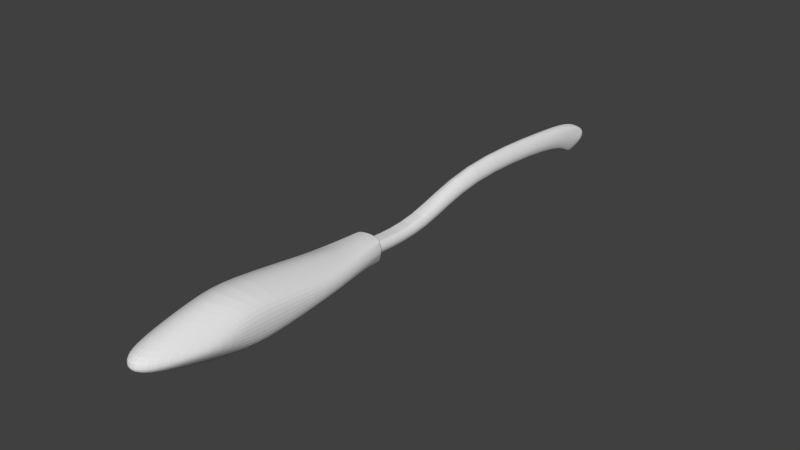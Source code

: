 # Source: balai.blend  (saved by Blender 2.69.0; exported with 4.5.12 LTS)
import bpy
from mathutils import Matrix  # noqa: F401  (used for matrix-valued properties, if any)

bpy.ops.wm.read_factory_settings(use_empty=True)
scene = bpy.context.scene
scene.name = 'Scene'

# ---- collections
col_collection_1 = bpy.data.collections.new('Collection 1'); scene.collection.children.link(col_collection_1)

# ---- world
world_world = bpy.data.worlds.new('World'); scene.world = world_world
world_world.color = (0.05088, 0.05088, 0.05088)
world_world.use_sun_shadow = False
world_world.sun_shadow_jitter_overblur = 0.0
world_world.cycles.sampling_method = 'MANUAL'
world_world.cycles.sample_map_resolution = 256

# ---- meshes
me_cube_001 = bpy.data.meshes.new('Cube.001')
me_cube_001.from_pydata([(0.1133, 4.764, -0.06241), (0.4297, -4.005, 0.1165), (0.4297, -3.015, -0.1553), (0.4297, -3.015, 0.4021), (0.1133, 4.859, 0.1522), (0.4297, -3.974, 0.2568), (0.4297, -1.969, -0.047), (0.4297, -1.969, 0.2276), (0.2242, -0.695, -0.02582), (0.2242, -0.695, 0.2064), (0.1133, -0.6593, -0.05317), (0.1133, -0.6581, 0.1409), (0.1133, 0.4909, -0.1228), (0.1133, 0.3798, 0.06003), (0.1133, 1.524, 0.3114), (0.1133, 1.524, 0.5287), (0.1133, 3.899, 0.1317), (0.1133, 3.898, 0.3659), (0.1133, 4.419, -0.08583), (0.1133, 4.418, 0.3049), (0.09308, 4.562, -0.1231), (0.1133, 4.691, 0.2483), (0.4297, -3.396, 0.3849), (0.4297, -3.396, -0.09007), (0.2059, -3.145, 0.5636), (0.2059, -3.074, -0.2752), (0.05663, 4.895, 0.1579), (0.2059, -4.8, 0.11), (0.05663, 4.764, -0.09703), (0.2059, -4.749, 0.3328), (0.2059, -1.484, -0.1498), (0.2059, -1.484, 0.2864), (0.2059, -0.6672, -0.1161), (0.2059, -0.6671, 0.2528), (0.05663, -0.6593, -0.08605), (0.05663, -0.6581, 0.1445), (0.05663, 0.4909, -0.1581), (0.05663, 0.3798, 0.05913), (0.05663, 1.524, 0.3336), (0.05663, 1.524, 0.5917), (0.05663, 3.899, 0.1336), (0.05663, 3.898, 0.4118), (0.05663, 4.419, -0.1248), (0.05663, 4.418, 0.3394), (0.05663, 4.562, -0.2019), (0.05663, 4.691, 0.2721), (0.2059, -3.75, 0.5363), (0.2059, -3.675, -0.2182), (0.327, -1.332, -0.03641), (0.327, -1.332, 0.217), (0.2059, -1.285, -0.1329), (0.2059, -1.284, 0.2696), (0.4737, -3.015, 0.1234), (0.1573, 4.83, 0.04488), (0.4737, -3.99, 0.1866), (0.4737, -1.969, 0.09028), (0.2682, -0.695, 0.0903), (0.1573, -0.6587, 0.04384), (0.1573, 0.4354, -0.03139), (0.1573, 1.524, 0.4201), (0.1573, 3.899, 0.2488), (0.1573, 4.418, 0.1095), (0.1573, 4.627, 0.04881), (0.4737, -3.396, 0.1474), (0.1007, 4.914, 0.07829), (0.25, -4.775, 0.2214), (0.371, -1.332, 0.09029), (0.2275, -0.7154, -0.02616), (0.2275, -0.7154, 0.2067), (0.2059, -0.687, -0.1166), (0.2059, -0.6869, 0.2533), (0.2715, -0.7154, 0.0903), (0.1133, -0.6339, -0.05471), (0.1133, -0.6351, 0.1391), (0.05663, -0.6339, -0.08764), (0.05663, -0.6351, 0.1426), (0.1573, -0.6345, 0.04218), (0.1384, -0.6666, 0.06015), (0.0, -3.188, 0.6165), (0.0, -3.156, -0.3334), (-0.1133, 4.764, -0.06241), (-0.4297, -4.005, 0.1165), (-0.4297, -3.015, -0.1553), (-0.4297, -3.015, 0.4021), (-0.1133, 4.859, 0.1522), (-0.4297, -3.974, 0.2568), (0.0, 4.895, 0.1609), (0.0, 4.764, -0.1101), (0.0, -4.888, 0.3576), (0.0, -4.944, 0.1079), (0.0, -1.463, 0.3481), (-0.4297, -1.969, -0.047), (0.0, -1.325, -0.1901), (-0.4297, -1.969, 0.2276), (0.0, -0.6665, 0.2893), (-0.2242, -0.695, -0.02582), (0.0, -0.6666, -0.194), (-0.2242, -0.695, 0.2064), (0.0, -0.6581, 0.1466), (-0.1133, -0.6593, -0.05317), (0.0, -0.6593, -0.09842), (-0.1133, -0.6581, 0.1409), (0.0, 0.3798, 0.05947), (-0.1133, 0.4909, -0.1228), (0.0, 0.4909, -0.1715), (-0.1133, 0.3798, 0.06003), (0.0, 1.524, 0.6175), (-0.1133, 1.524, 0.3114), (0.0, 1.524, 0.3431), (-0.1133, 1.524, 0.5287), (0.0, 3.898, 0.4308), (-0.1133, 3.899, 0.1317), (0.0, 3.899, 0.135), (-0.1133, 3.898, 0.3659), (0.0, 4.418, 0.3538), (-0.1133, 4.419, -0.08583), (0.0, 4.419, -0.1397), (-0.1133, 4.418, 0.3049), (0.0, 4.691, 0.2823), (-0.09308, 4.562, -0.1231), (0.0, 4.562, -0.2215), (-0.1133, 4.691, 0.2483), (-0.4297, -3.396, 0.3849), (-0.4297, -3.396, -0.09007), (0.0, -3.866, -0.2601), (0.0, -3.866, 0.5858), (-0.2059, -3.145, 0.5636), (-0.2059, -3.074, -0.2752), (-0.05663, 4.895, 0.1579), (-0.2059, -4.8, 0.11), (-0.05663, 4.764, -0.09703), (-0.2059, -4.749, 0.3328), (-0.2059, -1.484, -0.1498), (-0.2059, -1.484, 0.2864), (-0.2059, -0.6672, -0.1161), (-0.2059, -0.6671, 0.2528), (-0.05663, -0.6593, -0.08605), (-0.05663, -0.6581, 0.1445), (-0.05663, 0.4909, -0.1581), (-0.05663, 0.3798, 0.05913), (-0.05663, 1.524, 0.3336), (-0.05663, 1.524, 0.5917), (-0.05663, 3.899, 0.1336), (-0.05663, 3.898, 0.4118), (-0.05663, 4.419, -0.1248), (-0.05663, 4.418, 0.3394), (-0.05663, 4.562, -0.2019), (-0.05663, 4.691, 0.2721), (-0.2059, -3.75, 0.5363), (-0.2059, -3.675, -0.2182), (0.0, -1.205, 0.3081), (-0.327, -1.332, -0.03641), (0.0, -1.205, -0.1868), (-0.327, -1.332, 0.217), (-0.2059, -1.285, -0.1329), (-0.2059, -1.284, 0.2696), (-0.4737, -3.015, 0.1234), (-0.1573, 4.83, 0.04488), (-0.4737, -3.99, 0.1866), (0.0, 4.945, 0.02542), (0.0, -4.916, 0.2328), (-0.4737, -1.969, 0.09028), (-0.2682, -0.695, 0.0903), (-0.1573, -0.6587, 0.04384), (-0.1573, 0.4354, -0.03139), (-0.1573, 1.524, 0.4201), (-0.1573, 3.899, 0.2488), (-0.1573, 4.418, 0.1095), (-0.1573, 4.627, 0.04881), (-0.4737, -3.396, 0.1474), (-0.1007, 4.914, 0.07829), (-0.25, -4.775, 0.2214), (-0.371, -1.332, 0.09029), (0.0, -0.6838, 0.2899), (-0.2275, -0.7154, -0.02616), (0.0, -0.6839, -0.1941), (-0.2275, -0.7154, 0.2067), (-0.2059, -0.687, -0.1166), (-0.2059, -0.6869, 0.2533), (-0.2715, -0.7154, 0.0903), (0.0, -0.6351, 0.1447), (-0.1133, -0.6339, -0.05471), (0.0, -0.6339, -0.1), (-0.1133, -0.6351, 0.1391), (-0.05663, -0.6339, -0.08764), (-0.05663, -0.6351, 0.1426), (-0.1573, -0.6345, 0.04218), (-0.1384, -0.6666, 0.06015)], [(11, 77), (101, 187)], [(66, 55, 6, 48), (64, 53, 0, 28), (63, 54, 1, 23), (25, 30, 6, 2), (44, 28, 0, 20), (46, 24, 78, 125), (47, 25, 2, 23), (65, 160, 89, 27), (55, 52, 2, 6), (45, 26, 86, 118), (24, 31, 90, 78), (57, 56, 8, 10), (69, 32, 8, 67), (70, 33, 94, 173), (32, 34, 10, 8), (33, 35, 98, 94), (76, 57, 10, 72), (74, 36, 12, 72), (75, 37, 102, 180), (59, 58, 12, 14), (36, 38, 14, 12), (37, 39, 106, 102), (60, 59, 14, 16), (38, 40, 16, 14), (39, 41, 110, 106), (61, 60, 16, 18), (40, 42, 18, 16), (41, 43, 114, 110), (62, 61, 18, 20), (42, 44, 20, 18), (43, 45, 118, 114), (53, 62, 20, 0), (52, 63, 23, 2), (29, 46, 125, 88), (27, 47, 23, 1), (159, 64, 28, 87), (79, 92, 30, 25), (120, 87, 28, 44), (22, 3, 24, 46), (124, 79, 25, 47), (54, 65, 27, 1), (21, 4, 26, 45), (3, 7, 31, 24), (175, 96, 32, 69), (68, 9, 33, 70), (96, 100, 34, 32), (9, 11, 35, 33), (182, 104, 36, 74), (73, 13, 37, 75), (104, 108, 38, 36), (13, 15, 39, 37), (108, 112, 40, 38), (15, 17, 41, 39), (112, 116, 42, 40), (17, 19, 43, 41), (116, 120, 44, 42), (19, 21, 45, 43), (5, 22, 46, 29), (89, 124, 47, 27), (71, 66, 48, 67), (30, 50, 48, 6), (31, 51, 150, 90), (92, 152, 50, 30), (7, 49, 51, 31), (49, 7, 55, 66), (26, 4, 53, 64), (22, 5, 54, 63), (29, 88, 160, 65), (7, 3, 52, 55), (11, 9, 56, 57), (73, 11, 57, 76), (15, 13, 58, 59), (17, 15, 59, 60), (19, 17, 60, 61), (21, 19, 61, 62), (4, 21, 62, 53), (3, 22, 63, 52), (86, 26, 64, 159), (5, 29, 65, 54), (68, 49, 66, 71), (50, 69, 67, 48), (51, 70, 173, 150), (152, 175, 69, 50), (49, 68, 70, 51), (56, 71, 67, 8), (9, 68, 71, 56), (58, 76, 72, 12), (34, 74, 72, 10), (35, 75, 180, 98), (100, 182, 74, 34), (11, 73, 75, 35), (13, 73, 76, 58), (172, 151, 91, 161), (170, 130, 80, 157), (169, 123, 81, 158), (127, 82, 91, 132), (146, 119, 80, 130), (148, 125, 78, 126), (149, 123, 82, 127), (171, 129, 89, 160), (161, 91, 82, 156), (147, 118, 86, 128), (126, 78, 90, 133), (163, 99, 95, 162), (177, 174, 95, 134), (178, 173, 94, 135), (134, 95, 99, 136), (135, 94, 98, 137), (186, 181, 99, 163), (184, 181, 103, 138), (185, 180, 102, 139), (165, 107, 103, 164), (138, 103, 107, 140), (139, 102, 106, 141), (166, 111, 107, 165), (140, 107, 111, 142), (141, 106, 110, 143), (167, 115, 111, 166), (142, 111, 115, 144), (143, 110, 114, 145), (168, 119, 115, 167), (144, 115, 119, 146), (145, 114, 118, 147), (157, 80, 119, 168), (156, 82, 123, 169), (131, 88, 125, 148), (129, 81, 123, 149), (159, 87, 130, 170), (79, 127, 132, 92), (120, 146, 130, 87), (122, 148, 126, 83), (124, 149, 127, 79), (158, 81, 129, 171), (121, 147, 128, 84), (83, 126, 133, 93), (175, 177, 134, 96), (176, 178, 135, 97), (96, 134, 136, 100), (97, 135, 137, 101), (182, 184, 138, 104), (183, 185, 139, 105), (104, 138, 140, 108), (105, 139, 141, 109), (108, 140, 142, 112), (109, 141, 143, 113), (112, 142, 144, 116), (113, 143, 145, 117), (116, 144, 146, 120), (117, 145, 147, 121), (85, 131, 148, 122), (89, 129, 149, 124), (179, 174, 151, 172), (132, 91, 151, 154), (133, 90, 150, 155), (92, 132, 154, 152), (93, 133, 155, 153), (153, 172, 161, 93), (128, 170, 157, 84), (122, 169, 158, 85), (131, 171, 160, 88), (93, 161, 156, 83), (101, 163, 162, 97), (183, 186, 163, 101), (109, 165, 164, 105), (113, 166, 165, 109), (117, 167, 166, 113), (121, 168, 167, 117), (84, 157, 168, 121), (83, 156, 169, 122), (86, 159, 170, 128), (85, 158, 171, 131), (176, 179, 172, 153), (154, 151, 174, 177), (155, 150, 173, 178), (152, 154, 177, 175), (153, 155, 178, 176), (162, 95, 174, 179), (97, 162, 179, 176), (164, 103, 181, 186), (136, 99, 181, 184), (137, 98, 180, 185), (100, 136, 184, 182), (101, 137, 185, 183), (105, 164, 186, 183)])
_uv = me_cube_001.uv_layers.new(name='UVMap')
_uv.uv.foreach_set('vector', [0.624, 0.1269, 0.5102, 0.1276, 0.5107, 0.1033, 0.625, 0.1023, 0.9833, 0.623, 0.972, 0.6174, 0.9697, 0.6018, 0.9752, 0.594, 0.2701, 0.1353, 0.1738, 0.1404, 0.1707, 0.1274, 0.2707, 0.09395, 0.3242, 0.03964, 0.6007, 0.06897, 0.5107, 0.1033, 0.3351, 0.08445, 0.9504, 0.5722, 0.9752, 0.594, 0.9697, 0.6018, 0.9464, 0.5838, 0.2044, 0.2194, 0.3117, 0.2293, 0.3038, 0.2686, 0.1763, 0.2525, 0.2182, 0.05335, 0.3242, 0.03964, 0.3351, 0.08445, 0.2707, 0.09395, 0.0542, 0.1409, 0.0001625, 0.1442, 0.0001625, 0.1132, 0.04814, 0.1236, 0.5102, 0.1276, 0.3345, 0.1322, 0.3351, 0.08445, 0.5107, 0.1033, 0.954, 0.6501, 0.9822, 0.635, 0.9891, 0.6411, 0.9562, 0.6588, 0.3117, 0.2293, 0.602, 0.1809, 0.6118, 0.2195, 0.3038, 0.2686, 0.7562, 0.1176, 0.7356, 0.126, 0.7389, 0.106, 0.7604, 0.09509, 0.7401, 0.09016, 0.7431, 0.09094, 0.7389, 0.106, 0.7352, 0.1059, 0.7396, 0.1541, 0.7424, 0.1532, 0.7622, 0.1819, 0.759, 0.184, 0.7431, 0.09094, 0.7673, 0.08338, 0.7604, 0.09509, 0.7389, 0.106, 0.7424, 0.1532, 0.7743, 0.1455, 0.7847, 0.1548, 0.7622, 0.1819, 0.005233, 0.5812, 0.0009558, 0.5813, 0.001685, 0.5622, 0.006289, 0.5622, 0.006553, 0.5502, 0.2083, 0.548, 0.2084, 0.5599, 0.006289, 0.5622, 0.004375, 0.6099, 0.1894, 0.6067, 0.1884, 0.617, 0.004508, 0.6201, 0.4076, 0.62, 0.1998, 0.5776, 0.2084, 0.5599, 0.4063, 0.5991, 0.2083, 0.548, 0.4081, 0.5882, 0.4063, 0.5991, 0.2084, 0.5599, 0.1894, 0.6067, 0.4092, 0.6547, 0.4088, 0.6656, 0.1884, 0.617, 0.8268, 0.6194, 0.4076, 0.62, 0.4063, 0.5991, 0.8297, 0.5983, 0.4081, 0.5882, 0.8289, 0.5888, 0.8297, 0.5983, 0.4063, 0.5991, 0.4092, 0.6547, 0.8231, 0.6538, 0.8226, 0.6642, 0.4088, 0.6656, 0.9163, 0.6143, 0.8268, 0.6194, 0.8297, 0.5983, 0.9236, 0.5844, 0.8289, 0.5888, 0.9255, 0.5734, 0.9236, 0.5844, 0.8297, 0.5983, 0.8231, 0.6538, 0.9108, 0.6561, 0.9109, 0.6656, 0.8226, 0.6642, 0.948, 0.6118, 0.9163, 0.6143, 0.9236, 0.5844, 0.9464, 0.5838, 0.9255, 0.5734, 0.9504, 0.5722, 0.9464, 0.5838, 0.9236, 0.5844, 0.9108, 0.6561, 0.954, 0.6501, 0.9562, 0.6588, 0.9109, 0.6656, 0.972, 0.6174, 0.948, 0.6118, 0.9464, 0.5838, 0.9697, 0.6018, 0.3345, 0.1322, 0.2701, 0.1353, 0.2707, 0.09395, 0.3351, 0.08445, 0.05333, 0.1598, 0.2044, 0.2194, 0.1763, 0.2525, 0.007068, 0.1733, 0.04814, 0.1236, 0.2182, 0.05335, 0.2707, 0.09395, 0.1707, 0.1274, 0.9997, 0.6184, 0.9833, 0.623, 0.9752, 0.594, 0.9816, 0.5871, 0.3083, 0.0001625, 0.6349, 0.034, 0.6007, 0.06897, 0.3242, 0.03964, 0.9536, 0.5633, 0.9816, 0.5871, 0.9752, 0.594, 0.9504, 0.5722, 0.2697, 0.1766, 0.3339, 0.1798, 0.3117, 0.2293, 0.2044, 0.2194, 0.1772, 0.02427, 0.3083, 0.0001625, 0.3242, 0.03964, 0.2182, 0.05335, 0.1738, 0.1404, 0.0542, 0.1409, 0.04814, 0.1236, 0.1707, 0.1274, 0.9525, 0.641, 0.9749, 0.6305, 0.9822, 0.635, 0.954, 0.6501, 0.3339, 0.1798, 0.5108, 0.152, 0.602, 0.1809, 0.3117, 0.2293, 0.7574, 0.05569, 0.7608, 0.05738, 0.7431, 0.09094, 0.7401, 0.09016, 0.7341, 0.1458, 0.7377, 0.1456, 0.7424, 0.1532, 0.7396, 0.1541, 0.7608, 0.05738, 0.7748, 0.07308, 0.7673, 0.08338, 0.7431, 0.09094, 0.7377, 0.1456, 0.7628, 0.1397, 0.7743, 0.1455, 0.7424, 0.1532, 0.006577, 0.5396, 0.2088, 0.5376, 0.2083, 0.548, 0.006553, 0.5502, 0.004216, 0.5997, 0.1904, 0.5963, 0.1894, 0.6067, 0.004375, 0.6099, 0.2088, 0.5376, 0.4095, 0.578, 0.4081, 0.5882, 0.2083, 0.548, 0.1904, 0.5963, 0.4088, 0.6399, 0.4092, 0.6547, 0.1894, 0.6067, 0.4095, 0.578, 0.8281, 0.5791, 0.8289, 0.5888, 0.4081, 0.5882, 0.4088, 0.6399, 0.8241, 0.6412, 0.8231, 0.6538, 0.4092, 0.6547, 0.8281, 0.5791, 0.9259, 0.5633, 0.9255, 0.5734, 0.8289, 0.5888, 0.8241, 0.6412, 0.9113, 0.6454, 0.9108, 0.6561, 0.8231, 0.6538, 0.9259, 0.5633, 0.9536, 0.5633, 0.9504, 0.5722, 0.9255, 0.5734, 0.9113, 0.6454, 0.9525, 0.641, 0.954, 0.6501, 0.9108, 0.6561, 0.1752, 0.1536, 0.2697, 0.1766, 0.2044, 0.2194, 0.05333, 0.1598, 0.0001625, 0.1132, 0.1772, 0.02427, 0.2182, 0.05335, 0.04814, 0.1236, 0.7323, 0.1259, 0.624, 0.1269, 0.625, 0.1023, 0.7352, 0.1059, 0.6007, 0.06897, 0.6373, 0.07523, 0.625, 0.1023, 0.5107, 0.1033, 0.602, 0.1809, 0.6383, 0.1734, 0.6607, 0.2098, 0.6118, 0.2195, 0.6349, 0.034, 0.6578, 0.0371, 0.6373, 0.07523, 0.6007, 0.06897, 0.5108, 0.152, 0.6255, 0.1513, 0.6383, 0.1734, 0.602, 0.1809, 0.6255, 0.1513, 0.5108, 0.152, 0.5102, 0.1276, 0.624, 0.1269, 0.9822, 0.635, 0.9749, 0.6305, 0.972, 0.6174, 0.9833, 0.623, 0.2697, 0.1766, 0.1752, 0.1536, 0.1738, 0.1404, 0.2701, 0.1353, 0.05333, 0.1598, 0.007068, 0.1733, 0.0001625, 0.1442, 0.0542, 0.1409, 0.5108, 0.152, 0.3339, 0.1798, 0.3345, 0.1322, 0.5102, 0.1276, 0.7628, 0.1397, 0.7377, 0.1456, 0.7356, 0.126, 0.7562, 0.1176, 0.004216, 0.5997, 0.0001625, 0.5998, 0.0009558, 0.5813, 0.005233, 0.5812, 0.4088, 0.6399, 0.1904, 0.5963, 0.1998, 0.5776, 0.4076, 0.62, 0.8241, 0.6412, 0.4088, 0.6399, 0.4076, 0.62, 0.8268, 0.6194, 0.9113, 0.6454, 0.8241, 0.6412, 0.8268, 0.6194, 0.9163, 0.6143, 0.9525, 0.641, 0.9113, 0.6454, 0.9163, 0.6143, 0.948, 0.6118, 0.9749, 0.6305, 0.9525, 0.641, 0.948, 0.6118, 0.972, 0.6174, 0.3339, 0.1798, 0.2697, 0.1766, 0.2701, 0.1353, 0.3345, 0.1322, 0.9891, 0.6411, 0.9822, 0.635, 0.9833, 0.623, 0.9997, 0.6184, 0.1752, 0.1536, 0.05333, 0.1598, 0.0542, 0.1409, 0.1738, 0.1404, 0.7341, 0.1458, 0.6255, 0.1513, 0.624, 0.1269, 0.7323, 0.1259, 0.6373, 0.07523, 0.7401, 0.09016, 0.7352, 0.1059, 0.625, 0.1023, 0.6383, 0.1734, 0.7396, 0.1541, 0.759, 0.184, 0.6607, 0.2098, 0.6578, 0.0371, 0.7574, 0.05569, 0.7401, 0.09016, 0.6373, 0.07523, 0.6255, 0.1513, 0.7341, 0.1458, 0.7396, 0.1541, 0.6383, 0.1734, 0.7356, 0.126, 0.7323, 0.1259, 0.7352, 0.1059, 0.7389, 0.106, 0.7377, 0.1456, 0.7341, 0.1458, 0.7323, 0.1259, 0.7356, 0.126, 0.1998, 0.5776, 0.005233, 0.5812, 0.006289, 0.5622, 0.2084, 0.5599, 0.0019, 0.5503, 0.006553, 0.5502, 0.006289, 0.5622, 0.001685, 0.5622, 0.0002563, 0.6099, 0.004375, 0.6099, 0.004508, 0.6201, 0.0003717, 0.6201, 0.001914, 0.5397, 0.006577, 0.5396, 0.006553, 0.5502, 0.0019, 0.5503, 0.0001625, 0.5998, 0.004216, 0.5997, 0.004375, 0.6099, 0.0002563, 0.6099, 0.1904, 0.5963, 0.004216, 0.5997, 0.005233, 0.5812, 0.1998, 0.5776, 0.6744, 0.4197, 0.6754, 0.4443, 0.5611, 0.4433, 0.5606, 0.419, 0.9836, 0.7314, 0.9746, 0.7602, 0.9693, 0.7523, 0.9721, 0.7367, 0.3204, 0.4113, 0.3211, 0.4526, 0.221, 0.4192, 0.2242, 0.4062, 0.3746, 0.507, 0.3854, 0.4621, 0.5611, 0.4433, 0.6511, 0.4776, 0.9492, 0.7813, 0.9455, 0.7695, 0.9693, 0.7523, 0.9746, 0.7602, 0.2548, 0.3272, 0.2266, 0.2941, 0.3542, 0.278, 0.3621, 0.3173, 0.2686, 0.4933, 0.3211, 0.4526, 0.3854, 0.4621, 0.3746, 0.507, 0.1046, 0.4057, 0.0985, 0.423, 0.05052, 0.4334, 0.05052, 0.4024, 0.5606, 0.419, 0.5611, 0.4433, 0.3854, 0.4621, 0.3849, 0.4144, 0.955, 0.7035, 0.9575, 0.6948, 0.9899, 0.7135, 0.9828, 0.7195, 0.3621, 0.3173, 0.3542, 0.278, 0.6622, 0.3271, 0.6524, 0.3657, 0.8066, 0.429, 0.8107, 0.4515, 0.7892, 0.4406, 0.7859, 0.4206, 0.7904, 0.4564, 0.7856, 0.4407, 0.7892, 0.4406, 0.7935, 0.4557, 0.79, 0.3925, 0.8094, 0.3626, 0.8126, 0.3647, 0.7928, 0.3934, 0.7935, 0.4557, 0.7892, 0.4406, 0.8107, 0.4515, 0.8176, 0.4632, 0.7928, 0.3934, 0.8126, 0.3647, 0.8351, 0.3918, 0.8247, 0.4011, 0.00469, 0.7447, 0.005191, 0.7637, 0.0005903, 0.7636, 0.0004165, 0.7445, 0.005107, 0.7757, 0.005191, 0.7637, 0.2071, 0.7719, 0.2067, 0.7839, 0.004667, 0.716, 0.005096, 0.7059, 0.1888, 0.7143, 0.1896, 0.7246, 0.408, 0.7177, 0.4061, 0.7385, 0.2071, 0.7719, 0.1991, 0.754, 0.2067, 0.7839, 0.2071, 0.7719, 0.4061, 0.7385, 0.4076, 0.7495, 0.1896, 0.7246, 0.1888, 0.7143, 0.4106, 0.6721, 0.4106, 0.683, 0.827, 0.7305, 0.8293, 0.7516, 0.4061, 0.7385, 0.408, 0.7177, 0.4076, 0.7495, 0.4061, 0.7385, 0.8293, 0.7516, 0.8282, 0.7611, 0.4106, 0.683, 0.4106, 0.6721, 0.8241, 0.6856, 0.8243, 0.696, 0.9163, 0.7382, 0.9227, 0.7683, 0.8293, 0.7516, 0.827, 0.7305, 0.8282, 0.7611, 0.8293, 0.7516, 0.9227, 0.7683, 0.9243, 0.7793, 0.8243, 0.696, 0.8241, 0.6856, 0.9124, 0.6867, 0.912, 0.6963, 0.9479, 0.7416, 0.9455, 0.7695, 0.9227, 0.7683, 0.9163, 0.7382, 0.9243, 0.7793, 0.9227, 0.7683, 0.9455, 0.7695, 0.9492, 0.7813, 0.912, 0.6963, 0.9124, 0.6867, 0.9575, 0.6948, 0.955, 0.7035, 0.9721, 0.7367, 0.9693, 0.7523, 0.9455, 0.7695, 0.9479, 0.7416, 0.3849, 0.4144, 0.3854, 0.4621, 0.3211, 0.4526, 0.3204, 0.4113, 0.1037, 0.3868, 0.05742, 0.3733, 0.2266, 0.2941, 0.2548, 0.3272, 0.0985, 0.423, 0.221, 0.4192, 0.3211, 0.4526, 0.2686, 0.4933, 0.9998, 0.7365, 0.9808, 0.7673, 0.9746, 0.7602, 0.9836, 0.7314, 0.3586, 0.5464, 0.3746, 0.507, 0.6511, 0.4776, 0.6853, 0.5126, 0.9521, 0.7903, 0.9492, 0.7813, 0.9746, 0.7602, 0.9808, 0.7673, 0.32, 0.37, 0.2548, 0.3272, 0.3621, 0.3173, 0.3843, 0.3668, 0.2276, 0.5223, 0.2686, 0.4933, 0.3746, 0.507, 0.3586, 0.5464, 0.2242, 0.4062, 0.221, 0.4192, 0.0985, 0.423, 0.1046, 0.4057, 0.9533, 0.7126, 0.955, 0.7035, 0.9828, 0.7195, 0.9753, 0.7238, 0.3843, 0.3668, 0.3621, 0.3173, 0.6524, 0.3657, 0.5611, 0.3946, 0.8077, 0.4909, 0.7904, 0.4564, 0.7935, 0.4557, 0.8111, 0.4892, 0.7844, 0.4008, 0.79, 0.3925, 0.7928, 0.3934, 0.788, 0.401, 0.8111, 0.4892, 0.7935, 0.4557, 0.8176, 0.4632, 0.8251, 0.4735, 0.788, 0.401, 0.7928, 0.3934, 0.8247, 0.4011, 0.8132, 0.4069, 0.004822, 0.7863, 0.005107, 0.7757, 0.2067, 0.7839, 0.2069, 0.7942, 0.004213, 0.7262, 0.004667, 0.716, 0.1896, 0.7246, 0.1902, 0.735, 0.2069, 0.7942, 0.2067, 0.7839, 0.4076, 0.7495, 0.4087, 0.7597, 0.1902, 0.735, 0.1896, 0.7246, 0.4106, 0.683, 0.4098, 0.6978, 0.4087, 0.7597, 0.4076, 0.7495, 0.8282, 0.7611, 0.8271, 0.7708, 0.4098, 0.6978, 0.4106, 0.683, 0.8243, 0.696, 0.825, 0.7086, 0.8271, 0.7708, 0.8282, 0.7611, 0.9243, 0.7793, 0.9244, 0.7894, 0.825, 0.7086, 0.8243, 0.696, 0.912, 0.6963, 0.9122, 0.7069, 0.9244, 0.7894, 0.9243, 0.7793, 0.9492, 0.7813, 0.9521, 0.7903, 0.9122, 0.7069, 0.912, 0.6963, 0.955, 0.7035, 0.9533, 0.7126, 0.2255, 0.393, 0.1037, 0.3868, 0.2548, 0.3272, 0.32, 0.37, 0.05052, 0.4334, 0.0985, 0.423, 0.2686, 0.4933, 0.2276, 0.5223, 0.7827, 0.4207, 0.7856, 0.4407, 0.6754, 0.4443, 0.6744, 0.4197, 0.6511, 0.4776, 0.5611, 0.4433, 0.6754, 0.4443, 0.6876, 0.4714, 0.6524, 0.3657, 0.6622, 0.3271, 0.7111, 0.3368, 0.6887, 0.3732, 0.6853, 0.5126, 0.6511, 0.4776, 0.6876, 0.4714, 0.7081, 0.5095, 0.5611, 0.3946, 0.6524, 0.3657, 0.6887, 0.3732, 0.6759, 0.3953, 0.6759, 0.3953, 0.6744, 0.4197, 0.5606, 0.419, 0.5611, 0.3946, 0.9828, 0.7195, 0.9836, 0.7314, 0.9721, 0.7367, 0.9753, 0.7238, 0.32, 0.37, 0.3204, 0.4113, 0.2242, 0.4062, 0.2255, 0.393, 0.1037, 0.3868, 0.1046, 0.4057, 0.05052, 0.4024, 0.05742, 0.3733, 0.5611, 0.3946, 0.5606, 0.419, 0.3849, 0.4144, 0.3843, 0.3668, 0.8132, 0.4069, 0.8066, 0.429, 0.7859, 0.4206, 0.788, 0.401, 0.004213, 0.7262, 0.00469, 0.7447, 0.0004165, 0.7445, 0.000163, 0.726, 0.4098, 0.6978, 0.408, 0.7177, 0.1991, 0.754, 0.1902, 0.735, 0.825, 0.7086, 0.827, 0.7305, 0.408, 0.7177, 0.4098, 0.6978, 0.9122, 0.7069, 0.9163, 0.7382, 0.827, 0.7305, 0.825, 0.7086, 0.9533, 0.7126, 0.9479, 0.7416, 0.9163, 0.7382, 0.9122, 0.7069, 0.9753, 0.7238, 0.9721, 0.7367, 0.9479, 0.7416, 0.9533, 0.7126, 0.3843, 0.3668, 0.3849, 0.4144, 0.3204, 0.4113, 0.32, 0.37, 0.9899, 0.7135, 0.9998, 0.7365, 0.9836, 0.7314, 0.9828, 0.7195, 0.2255, 0.393, 0.2242, 0.4062, 0.1046, 0.4057, 0.1037, 0.3868, 0.7844, 0.4008, 0.7827, 0.4207, 0.6744, 0.4197, 0.6759, 0.3953, 0.6876, 0.4714, 0.6754, 0.4443, 0.7856, 0.4407, 0.7904, 0.4564, 0.6887, 0.3732, 0.7111, 0.3368, 0.8094, 0.3626, 0.79, 0.3925, 0.7081, 0.5095, 0.6876, 0.4714, 0.7904, 0.4564, 0.8077, 0.4909, 0.6759, 0.3953, 0.6887, 0.3732, 0.79, 0.3925, 0.7844, 0.4008, 0.7859, 0.4206, 0.7892, 0.4406, 0.7856, 0.4407, 0.7827, 0.4207, 0.788, 0.401, 0.7859, 0.4206, 0.7827, 0.4207, 0.7844, 0.4008, 0.1991, 0.754, 0.2071, 0.7719, 0.005191, 0.7637, 0.00469, 0.7447, 0.0004576, 0.7755, 0.0005903, 0.7636, 0.005191, 0.7637, 0.005107, 0.7757, 0.0005516, 0.7159, 0.0009638, 0.7057, 0.005096, 0.7059, 0.004667, 0.716, 0.0001625, 0.7861, 0.0004576, 0.7755, 0.005107, 0.7757, 0.004822, 0.7863, 0.000163, 0.726, 0.0005516, 0.7159, 0.004667, 0.716, 0.004213, 0.7262, 0.1902, 0.735, 0.1991, 0.754, 0.00469, 0.7447, 0.004213, 0.7262])
me_cube_001.use_remesh_preserve_volume = False
me_cube_001.use_remesh_preserve_attributes = False
me_cube_001.use_mirror_vertex_groups = False
me_cube_001.update()

# ---- objects
ob_cube = bpy.data.objects.new('Cube', me_cube_001)

# ---- transforms, parenting, visibility, modifiers, constraints
ob_cube.location = (0.0, 0.0, 0.0)
ob_cube.lineart.crease_threshold = 0.0
_m = ob_cube.modifiers.new('Subsurf', 'SUBSURF')
_m.uv_smooth = 'PRESERVE_CORNERS'
_m.quality = 2
_m.levels = 3

# ---- collection membership
col_collection_1.objects.link(ob_cube)

# ---- scene / render settings (as saved in the file)
scene.frame_start = 1; scene.frame_end = 250; scene.frame_set(1)
scene.render.engine = 'BLENDER_EEVEE_NEXT'
scene.render.image_settings.compression = 90
scene.render.resolution_percentage = 50
scene.render.dither_intensity = 0.0
scene.cycles.use_denoising = False
scene.cycles.samples = 10
scene.cycles.sampling_pattern = 'TABULATED_SOBOL'
scene.cycles.light_sampling_threshold = 0.0
scene.cycles.use_adaptive_sampling = False
scene.cycles.use_light_tree = False
scene.cycles.blur_glossy = 0.0
scene.cycles.volume_bounces = 1
scene.cycles.pixel_filter_type = 'GAUSSIAN'
scene.cycles.sample_clamp_indirect = 0.0
scene.view_settings.view_transform = 'Standard'
bpy.context.view_layer.update()

# ---- added for rendering (the .blend has no active camera and no usable light): camera, sun
cam_auto = bpy.data.cameras.new('AutoCamera')
cam_auto.lens = 50.0
cam_auto.sensor_width = 36.0
cam_auto.clip_end = 1000.0
ob_auto_camera = bpy.data.objects.new('AutoCamera', cam_auto)
scene.collection.objects.link(ob_auto_camera)
ob_auto_camera.location = (9.23366, -11.0801, 7.52897)
ob_auto_camera.rotation_euler = (1.09748, -7.21219e-08, 0.694738)
scene.camera = ob_auto_camera
light_auto_sun = bpy.data.lights.new('AutoSun', 'SUN')
light_auto_sun.energy = 3.0
light_auto_sun.angle = 0.0523599
ob_auto_sun = bpy.data.objects.new('AutoSun', light_auto_sun)
scene.collection.objects.link(ob_auto_sun)
ob_auto_sun.rotation_euler = (0.872665, 0.174533, 0.523599)
bpy.context.view_layer.update()
